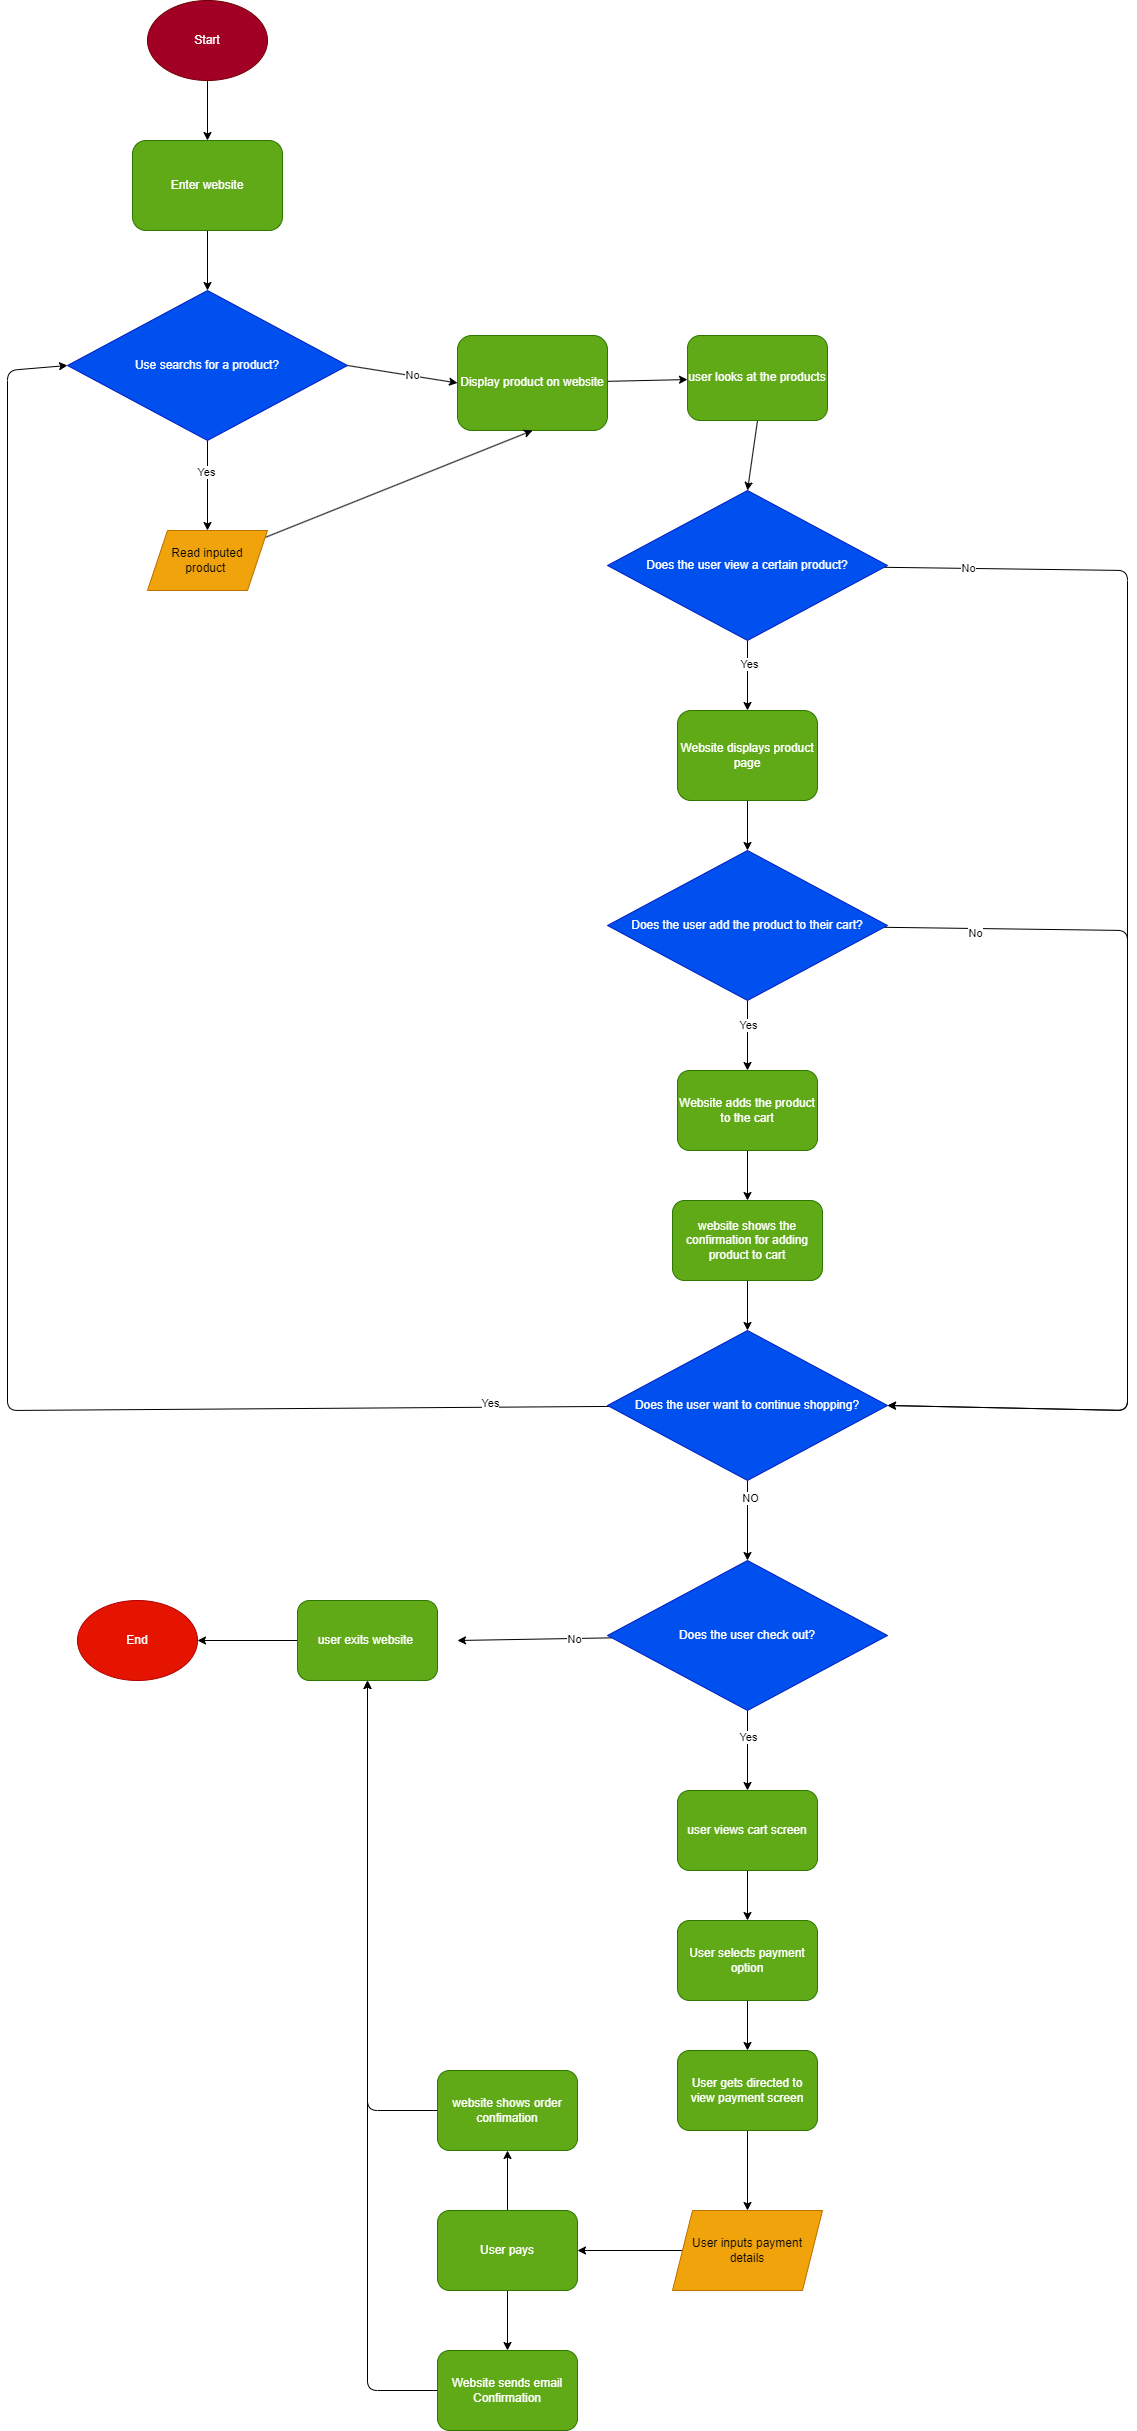

The diagram above was exported from draw.io. Its source (the exported page's mxGraphModel, read from the mxfile embedded in the PNG):
<mxGraphModel dx="1714" dy="676" grid="1" gridSize="10" guides="1" tooltips="1" connect="1" arrows="1" fold="1" page="1" pageScale="1" pageWidth="850" pageHeight="1100" math="0" shadow="0">
  <root>
    <mxCell id="0" />
    <mxCell id="1" parent="0" />
    <mxCell id="4" style="edgeStyle=none;html=1;" edge="1" parent="1" source="2" target="3">
      <mxGeometry relative="1" as="geometry" />
    </mxCell>
    <mxCell id="2" value="Start" style="ellipse;whiteSpace=wrap;html=1;fillColor=#a20025;fontColor=#ffffff;strokeColor=#6F0000;" vertex="1" parent="1">
      <mxGeometry x="60" y="30" width="120" height="80" as="geometry" />
    </mxCell>
    <mxCell id="7" style="edgeStyle=none;html=1;" edge="1" parent="1" source="3" target="5">
      <mxGeometry relative="1" as="geometry" />
    </mxCell>
    <mxCell id="3" value="Enter website" style="rounded=1;whiteSpace=wrap;html=1;fillColor=#60a917;fontColor=#ffffff;strokeColor=#2D7600;" vertex="1" parent="1">
      <mxGeometry x="45" y="170" width="150" height="90" as="geometry" />
    </mxCell>
    <mxCell id="9" style="edgeStyle=none;html=1;exitX=1;exitY=0.5;exitDx=0;exitDy=0;entryX=0;entryY=0.5;entryDx=0;entryDy=0;" edge="1" parent="1" source="5" target="8">
      <mxGeometry relative="1" as="geometry" />
    </mxCell>
    <mxCell id="10" value="No" style="edgeLabel;html=1;align=center;verticalAlign=middle;resizable=0;points=[];" vertex="1" connectable="0" parent="9">
      <mxGeometry x="0.1799" y="1" relative="1" as="geometry">
        <mxPoint as="offset" />
      </mxGeometry>
    </mxCell>
    <mxCell id="12" style="edgeStyle=none;html=1;exitX=0.5;exitY=1;exitDx=0;exitDy=0;" edge="1" parent="1" source="5" target="11">
      <mxGeometry relative="1" as="geometry" />
    </mxCell>
    <mxCell id="13" value="Yes" style="edgeLabel;html=1;align=center;verticalAlign=middle;resizable=0;points=[];" vertex="1" connectable="0" parent="12">
      <mxGeometry x="-0.3007" y="-2" relative="1" as="geometry">
        <mxPoint as="offset" />
      </mxGeometry>
    </mxCell>
    <mxCell id="5" value="Use searchs for a product?" style="rhombus;whiteSpace=wrap;html=1;fillColor=#0050ef;fontColor=#ffffff;strokeColor=#001DBC;" vertex="1" parent="1">
      <mxGeometry x="-20" y="320" width="280" height="150" as="geometry" />
    </mxCell>
    <mxCell id="17" style="edgeStyle=none;html=1;" edge="1" parent="1" source="8" target="16">
      <mxGeometry relative="1" as="geometry" />
    </mxCell>
    <mxCell id="8" value="Display product on website" style="rounded=1;whiteSpace=wrap;html=1;fillColor=#60a917;fontColor=#ffffff;strokeColor=#2D7600;" vertex="1" parent="1">
      <mxGeometry x="370" y="365" width="150" height="95" as="geometry" />
    </mxCell>
    <mxCell id="14" style="edgeStyle=none;html=1;entryX=0.5;entryY=1;entryDx=0;entryDy=0;" edge="1" parent="1" source="11" target="8">
      <mxGeometry relative="1" as="geometry">
        <mxPoint x="440" y="590" as="targetPoint" />
        <Array as="points" />
      </mxGeometry>
    </mxCell>
    <mxCell id="11" value="Read inputed product&amp;nbsp;" style="shape=parallelogram;perimeter=parallelogramPerimeter;whiteSpace=wrap;html=1;fixedSize=1;fillColor=#f0a30a;fontColor=#000000;strokeColor=#BD7000;" vertex="1" parent="1">
      <mxGeometry x="60" y="560" width="120" height="60" as="geometry" />
    </mxCell>
    <mxCell id="21" style="edgeStyle=none;html=1;exitX=0.5;exitY=1;exitDx=0;exitDy=0;entryX=0.5;entryY=0;entryDx=0;entryDy=0;" edge="1" parent="1" source="16" target="20">
      <mxGeometry relative="1" as="geometry" />
    </mxCell>
    <mxCell id="16" value="user looks at the products" style="rounded=1;whiteSpace=wrap;html=1;fillColor=#60a917;fontColor=#ffffff;strokeColor=#2D7600;" vertex="1" parent="1">
      <mxGeometry x="600" y="365" width="140" height="85" as="geometry" />
    </mxCell>
    <mxCell id="23" style="edgeStyle=none;html=1;exitX=0.5;exitY=1;exitDx=0;exitDy=0;" edge="1" parent="1" source="20" target="22">
      <mxGeometry relative="1" as="geometry" />
    </mxCell>
    <mxCell id="26" value="Yes" style="edgeLabel;html=1;align=center;verticalAlign=middle;resizable=0;points=[];" vertex="1" connectable="0" parent="23">
      <mxGeometry x="-0.3309" y="1" relative="1" as="geometry">
        <mxPoint as="offset" />
      </mxGeometry>
    </mxCell>
    <mxCell id="33" style="edgeStyle=none;html=1;entryX=1;entryY=0.5;entryDx=0;entryDy=0;" edge="1" parent="1" source="20" target="31">
      <mxGeometry relative="1" as="geometry">
        <Array as="points">
          <mxPoint x="1040" y="600" />
          <mxPoint x="1040" y="1440" />
        </Array>
      </mxGeometry>
    </mxCell>
    <mxCell id="36" value="No" style="edgeLabel;html=1;align=center;verticalAlign=middle;resizable=0;points=[];" vertex="1" connectable="0" parent="33">
      <mxGeometry x="-0.8722" relative="1" as="geometry">
        <mxPoint as="offset" />
      </mxGeometry>
    </mxCell>
    <mxCell id="20" value="Does the user view a certain product?" style="rhombus;whiteSpace=wrap;html=1;fillColor=#0050ef;fontColor=#ffffff;strokeColor=#001DBC;" vertex="1" parent="1">
      <mxGeometry x="520" y="520" width="280" height="150" as="geometry" />
    </mxCell>
    <mxCell id="25" style="edgeStyle=none;html=1;exitX=0.5;exitY=1;exitDx=0;exitDy=0;entryX=0.5;entryY=0;entryDx=0;entryDy=0;" edge="1" parent="1" source="22" target="24">
      <mxGeometry relative="1" as="geometry" />
    </mxCell>
    <mxCell id="22" value="Website displays product page" style="rounded=1;whiteSpace=wrap;html=1;fillColor=#60a917;fontColor=#ffffff;strokeColor=#2D7600;" vertex="1" parent="1">
      <mxGeometry x="590" y="740" width="140" height="90" as="geometry" />
    </mxCell>
    <mxCell id="28" style="edgeStyle=none;html=1;exitX=0.5;exitY=1;exitDx=0;exitDy=0;" edge="1" parent="1" source="24" target="27">
      <mxGeometry relative="1" as="geometry" />
    </mxCell>
    <mxCell id="73" value="Yes" style="edgeLabel;html=1;align=center;verticalAlign=middle;resizable=0;points=[];" vertex="1" connectable="0" parent="28">
      <mxGeometry x="-0.2939" relative="1" as="geometry">
        <mxPoint as="offset" />
      </mxGeometry>
    </mxCell>
    <mxCell id="35" style="edgeStyle=none;html=1;entryX=1;entryY=0.5;entryDx=0;entryDy=0;" edge="1" parent="1" source="24" target="31">
      <mxGeometry relative="1" as="geometry">
        <Array as="points">
          <mxPoint x="1040" y="960" />
          <mxPoint x="1040" y="1440" />
        </Array>
      </mxGeometry>
    </mxCell>
    <mxCell id="37" value="No" style="edgeLabel;html=1;align=center;verticalAlign=middle;resizable=0;points=[];" vertex="1" connectable="0" parent="35">
      <mxGeometry x="-0.8123" y="-4" relative="1" as="geometry">
        <mxPoint as="offset" />
      </mxGeometry>
    </mxCell>
    <mxCell id="24" value="Does the user add the product to their cart?" style="rhombus;whiteSpace=wrap;html=1;fillColor=#0050ef;fontColor=#ffffff;strokeColor=#001DBC;" vertex="1" parent="1">
      <mxGeometry x="520" y="880" width="280" height="150" as="geometry" />
    </mxCell>
    <mxCell id="30" style="edgeStyle=none;html=1;exitX=0.5;exitY=1;exitDx=0;exitDy=0;entryX=0.5;entryY=0;entryDx=0;entryDy=0;" edge="1" parent="1" source="27" target="29">
      <mxGeometry relative="1" as="geometry" />
    </mxCell>
    <mxCell id="27" value="Website adds the product to the cart" style="rounded=1;whiteSpace=wrap;html=1;fillColor=#60a917;fontColor=#ffffff;strokeColor=#2D7600;" vertex="1" parent="1">
      <mxGeometry x="590" y="1100" width="140" height="80" as="geometry" />
    </mxCell>
    <mxCell id="32" style="edgeStyle=none;html=1;" edge="1" parent="1" source="29" target="31">
      <mxGeometry relative="1" as="geometry" />
    </mxCell>
    <mxCell id="29" value="website shows the confirmation for adding product to cart" style="rounded=1;whiteSpace=wrap;html=1;fillColor=#60a917;fontColor=#ffffff;strokeColor=#2D7600;" vertex="1" parent="1">
      <mxGeometry x="585" y="1230" width="150" height="80" as="geometry" />
    </mxCell>
    <mxCell id="39" style="edgeStyle=none;html=1;entryX=0;entryY=0.5;entryDx=0;entryDy=0;" edge="1" parent="1" source="31" target="5">
      <mxGeometry relative="1" as="geometry">
        <mxPoint x="-70" y="1420" as="targetPoint" />
        <Array as="points">
          <mxPoint x="-80" y="1440" />
          <mxPoint x="-80" y="400" />
        </Array>
      </mxGeometry>
    </mxCell>
    <mxCell id="40" value="Yes" style="edgeLabel;html=1;align=center;verticalAlign=middle;resizable=0;points=[];" vertex="1" connectable="0" parent="39">
      <mxGeometry x="-0.8619" y="-4" relative="1" as="geometry">
        <mxPoint x="-1" as="offset" />
      </mxGeometry>
    </mxCell>
    <mxCell id="42" style="edgeStyle=none;html=1;entryX=0.5;entryY=0;entryDx=0;entryDy=0;" edge="1" parent="1" source="31" target="41">
      <mxGeometry relative="1" as="geometry" />
    </mxCell>
    <mxCell id="43" value="NO" style="edgeLabel;html=1;align=center;verticalAlign=middle;resizable=0;points=[];" vertex="1" connectable="0" parent="42">
      <mxGeometry x="-0.5167" y="2" relative="1" as="geometry">
        <mxPoint y="-1" as="offset" />
      </mxGeometry>
    </mxCell>
    <mxCell id="31" value="Does the user want to continue shopping?" style="rhombus;whiteSpace=wrap;html=1;fillColor=#0050ef;fontColor=#ffffff;strokeColor=#001DBC;" vertex="1" parent="1">
      <mxGeometry x="520" y="1360" width="280" height="150" as="geometry" />
    </mxCell>
    <mxCell id="44" style="edgeStyle=none;html=1;" edge="1" parent="1" source="41">
      <mxGeometry relative="1" as="geometry">
        <mxPoint x="370" y="1670" as="targetPoint" />
      </mxGeometry>
    </mxCell>
    <mxCell id="74" value="No" style="edgeLabel;html=1;align=center;verticalAlign=middle;resizable=0;points=[];" vertex="1" connectable="0" parent="44">
      <mxGeometry x="-0.5146" relative="1" as="geometry">
        <mxPoint as="offset" />
      </mxGeometry>
    </mxCell>
    <mxCell id="51" style="edgeStyle=none;html=1;entryX=0.5;entryY=0;entryDx=0;entryDy=0;" edge="1" parent="1" source="41" target="48">
      <mxGeometry relative="1" as="geometry" />
    </mxCell>
    <mxCell id="52" value="Yes" style="edgeLabel;html=1;align=center;verticalAlign=middle;resizable=0;points=[];" vertex="1" connectable="0" parent="51">
      <mxGeometry x="-0.355" relative="1" as="geometry">
        <mxPoint as="offset" />
      </mxGeometry>
    </mxCell>
    <mxCell id="41" value="Does the user check out?" style="rhombus;whiteSpace=wrap;html=1;fillColor=#0050ef;fontColor=#ffffff;strokeColor=#001DBC;" vertex="1" parent="1">
      <mxGeometry x="520" y="1590" width="280" height="150" as="geometry" />
    </mxCell>
    <mxCell id="46" style="edgeStyle=none;html=1;" edge="1" parent="1" source="45" target="47">
      <mxGeometry relative="1" as="geometry">
        <mxPoint x="70" y="1670" as="targetPoint" />
      </mxGeometry>
    </mxCell>
    <mxCell id="45" value="user exits website&amp;nbsp;" style="rounded=1;whiteSpace=wrap;html=1;fillColor=#60a917;fontColor=#ffffff;strokeColor=#2D7600;" vertex="1" parent="1">
      <mxGeometry x="210" y="1630" width="140" height="80" as="geometry" />
    </mxCell>
    <mxCell id="47" value="End" style="ellipse;whiteSpace=wrap;html=1;fillColor=#e51400;fontColor=#ffffff;strokeColor=#B20000;" vertex="1" parent="1">
      <mxGeometry x="-10" y="1630" width="120" height="80" as="geometry" />
    </mxCell>
    <mxCell id="54" style="edgeStyle=none;html=1;entryX=0.5;entryY=0;entryDx=0;entryDy=0;" edge="1" parent="1" source="48" target="53">
      <mxGeometry relative="1" as="geometry" />
    </mxCell>
    <mxCell id="48" value="user views cart screen" style="rounded=1;whiteSpace=wrap;html=1;fillColor=#60a917;fontColor=#ffffff;strokeColor=#2D7600;" vertex="1" parent="1">
      <mxGeometry x="590" y="1820" width="140" height="80" as="geometry" />
    </mxCell>
    <mxCell id="55" style="edgeStyle=none;html=1;" edge="1" parent="1" source="53">
      <mxGeometry relative="1" as="geometry">
        <mxPoint x="660" y="2080" as="targetPoint" />
      </mxGeometry>
    </mxCell>
    <mxCell id="53" value="User selects payment option" style="rounded=1;whiteSpace=wrap;html=1;fillColor=#60a917;fontColor=#ffffff;strokeColor=#2D7600;" vertex="1" parent="1">
      <mxGeometry x="590" y="1950" width="140" height="80" as="geometry" />
    </mxCell>
    <mxCell id="60" style="edgeStyle=none;html=1;entryX=0.5;entryY=0;entryDx=0;entryDy=0;" edge="1" parent="1" source="56" target="59">
      <mxGeometry relative="1" as="geometry" />
    </mxCell>
    <mxCell id="56" value="User gets directed to view payment screen" style="rounded=1;whiteSpace=wrap;html=1;fillColor=#60a917;fontColor=#ffffff;strokeColor=#2D7600;" vertex="1" parent="1">
      <mxGeometry x="590" y="2080" width="140" height="80" as="geometry" />
    </mxCell>
    <mxCell id="64" style="edgeStyle=none;html=1;entryX=1;entryY=0.5;entryDx=0;entryDy=0;" edge="1" parent="1" source="59" target="61">
      <mxGeometry relative="1" as="geometry" />
    </mxCell>
    <mxCell id="59" value="User inputs payment details" style="shape=parallelogram;perimeter=parallelogramPerimeter;whiteSpace=wrap;html=1;fixedSize=1;fillColor=#f0a30a;fontColor=#000000;strokeColor=#BD7000;" vertex="1" parent="1">
      <mxGeometry x="585" y="2240" width="150" height="80" as="geometry" />
    </mxCell>
    <mxCell id="63" style="edgeStyle=none;html=1;entryX=0.5;entryY=1;entryDx=0;entryDy=0;" edge="1" parent="1" source="61" target="62">
      <mxGeometry relative="1" as="geometry" />
    </mxCell>
    <mxCell id="68" style="edgeStyle=none;html=1;entryX=0.5;entryY=0;entryDx=0;entryDy=0;" edge="1" parent="1" source="61" target="67">
      <mxGeometry relative="1" as="geometry" />
    </mxCell>
    <mxCell id="61" value="User pays" style="rounded=1;whiteSpace=wrap;html=1;fillColor=#60a917;fontColor=#ffffff;strokeColor=#2D7600;" vertex="1" parent="1">
      <mxGeometry x="350" y="2240" width="140" height="80" as="geometry" />
    </mxCell>
    <mxCell id="70" style="edgeStyle=none;html=1;entryX=0.5;entryY=1;entryDx=0;entryDy=0;" edge="1" parent="1" source="62" target="45">
      <mxGeometry relative="1" as="geometry">
        <Array as="points">
          <mxPoint x="280" y="2140" />
        </Array>
      </mxGeometry>
    </mxCell>
    <mxCell id="62" value="website shows order confimation" style="rounded=1;whiteSpace=wrap;html=1;fillColor=#60a917;fontColor=#ffffff;strokeColor=#2D7600;" vertex="1" parent="1">
      <mxGeometry x="350" y="2100" width="140" height="80" as="geometry" />
    </mxCell>
    <mxCell id="71" style="edgeStyle=none;html=1;" edge="1" parent="1" source="67">
      <mxGeometry relative="1" as="geometry">
        <mxPoint x="279.9999999999998" y="1710" as="targetPoint" />
        <Array as="points">
          <mxPoint x="280" y="2420" />
        </Array>
      </mxGeometry>
    </mxCell>
    <mxCell id="67" value="Website sends email Confirmation" style="rounded=1;whiteSpace=wrap;html=1;fillColor=#60a917;fontColor=#ffffff;strokeColor=#2D7600;" vertex="1" parent="1">
      <mxGeometry x="350" y="2380" width="140" height="80" as="geometry" />
    </mxCell>
  </root>
</mxGraphModel>